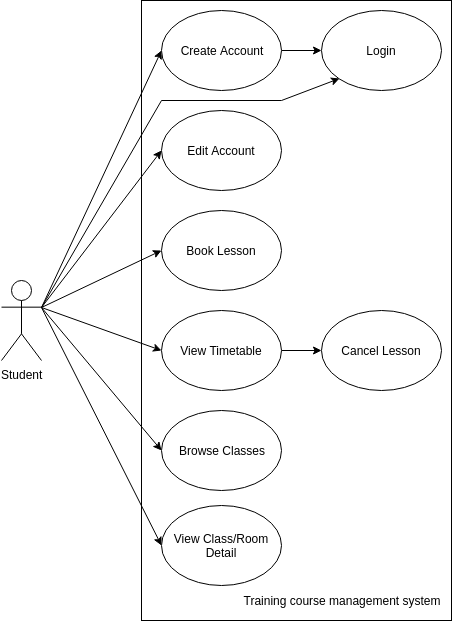

The diagram above was exported from draw.io. Its source (the exported page's mxGraphModel, read from the mxfile embedded in the PNG):
<mxGraphModel dx="1430" dy="760" grid="1" gridSize="10" guides="1" tooltips="1" connect="1" arrows="1" fold="1" page="1" pageScale="1" pageWidth="826" pageHeight="1169" background="#ffffff" math="0" shadow="0">
  <root>
    <mxCell id="0" />
    <mxCell id="1" parent="0" />
    <mxCell id="31" value="" style="whiteSpace=wrap;html=1;" vertex="1" parent="1">
      <mxGeometry x="180" width="310" height="620" as="geometry" />
    </mxCell>
    <mxCell id="14" style="rounded=0;html=1;exitX=1;exitY=0.3333333333333333;exitPerimeter=0;entryX=0;entryY=0.5;jettySize=auto;orthogonalLoop=1;" parent="1" source="2" target="11" edge="1">
      <mxGeometry relative="1" as="geometry" />
    </mxCell>
    <mxCell id="15" style="rounded=0;html=1;entryX=0;entryY=0.5;jettySize=auto;orthogonalLoop=1;exitX=1;exitY=0.3333333333333333;exitPerimeter=0;" parent="1" source="2" target="12" edge="1">
      <mxGeometry relative="1" as="geometry">
        <mxPoint x="120" y="180" as="sourcePoint" />
      </mxGeometry>
    </mxCell>
    <mxCell id="16" style="rounded=0;html=1;exitX=1;exitY=0.3333333333333333;exitPerimeter=0;entryX=0;entryY=0.5;jettySize=auto;orthogonalLoop=1;" parent="1" source="2" target="13" edge="1">
      <mxGeometry relative="1" as="geometry" />
    </mxCell>
    <mxCell id="20" style="edgeStyle=none;rounded=0;html=1;exitX=1;exitY=0.3333333333333333;exitPerimeter=0;entryX=0;entryY=0.5;jettySize=auto;orthogonalLoop=1;" parent="1" source="2" target="19" edge="1">
      <mxGeometry relative="1" as="geometry" />
    </mxCell>
    <mxCell id="24" style="edgeStyle=none;rounded=0;html=1;exitX=1;exitY=0.3333333333333333;exitPerimeter=0;entryX=0;entryY=1;jettySize=auto;orthogonalLoop=1;" parent="1" source="2" target="21" edge="1">
      <mxGeometry relative="1" as="geometry">
        <Array as="points">
          <mxPoint x="200" y="100" />
          <mxPoint x="320" y="100" />
        </Array>
      </mxGeometry>
    </mxCell>
    <mxCell id="28" style="edgeStyle=none;rounded=0;html=1;exitX=1;exitY=0.3333333333333333;exitPerimeter=0;entryX=0;entryY=0.5;jettySize=auto;orthogonalLoop=1;" parent="1" source="2" target="25" edge="1">
      <mxGeometry relative="1" as="geometry" />
    </mxCell>
    <mxCell id="30" style="edgeStyle=none;rounded=0;html=1;exitX=1;exitY=0.3333333333333333;exitPerimeter=0;entryX=0;entryY=0.5;jettySize=auto;orthogonalLoop=1;" parent="1" source="2" target="29" edge="1">
      <mxGeometry relative="1" as="geometry" />
    </mxCell>
    <mxCell id="2" value="Student&lt;div&gt;&lt;br&gt;&lt;/div&gt;" style="shape=umlActor;verticalLabelPosition=bottom;labelBackgroundColor=#ffffff;verticalAlign=top;html=1;" parent="1" vertex="1">
      <mxGeometry x="40" y="280" width="40" height="80" as="geometry" />
    </mxCell>
    <mxCell id="11" value="Edit Account" style="ellipse;whiteSpace=wrap;html=1;" parent="1" vertex="1">
      <mxGeometry x="200" y="110" width="120" height="80" as="geometry" />
    </mxCell>
    <mxCell id="12" value="Book Lesson" style="ellipse;whiteSpace=wrap;html=1;" parent="1" vertex="1">
      <mxGeometry x="200" y="210" width="120" height="80" as="geometry" />
    </mxCell>
    <mxCell id="18" style="edgeStyle=none;rounded=0;html=1;exitX=1;exitY=0.5;entryX=0;entryY=0.5;jettySize=auto;orthogonalLoop=1;" parent="1" source="13" target="17" edge="1">
      <mxGeometry relative="1" as="geometry" />
    </mxCell>
    <mxCell id="13" value="View Timetable" style="ellipse;whiteSpace=wrap;html=1;" parent="1" vertex="1">
      <mxGeometry x="200" y="310" width="120" height="80" as="geometry" />
    </mxCell>
    <mxCell id="17" value="Cancel Lesson" style="ellipse;whiteSpace=wrap;html=1;" parent="1" vertex="1">
      <mxGeometry x="360" y="310" width="120" height="80" as="geometry" />
    </mxCell>
    <mxCell id="22" style="edgeStyle=none;rounded=0;html=1;exitX=1;exitY=0.5;entryX=0;entryY=0.5;jettySize=auto;orthogonalLoop=1;" parent="1" source="19" target="21" edge="1">
      <mxGeometry relative="1" as="geometry" />
    </mxCell>
    <mxCell id="19" value="Create Account" style="ellipse;whiteSpace=wrap;html=1;" parent="1" vertex="1">
      <mxGeometry x="200" y="10" width="120" height="80" as="geometry" />
    </mxCell>
    <mxCell id="21" value="Login" style="ellipse;whiteSpace=wrap;html=1;" parent="1" vertex="1">
      <mxGeometry x="360" y="10" width="120" height="80" as="geometry" />
    </mxCell>
    <mxCell id="25" value="Browse Classes" style="ellipse;whiteSpace=wrap;html=1;" parent="1" vertex="1">
      <mxGeometry x="200" y="410" width="120" height="80" as="geometry" />
    </mxCell>
    <mxCell id="29" value="View Class/Room Detail" style="ellipse;whiteSpace=wrap;html=1;" parent="1" vertex="1">
      <mxGeometry x="200" y="505" width="120" height="80" as="geometry" />
    </mxCell>
    <mxCell id="32" value="Training course management system" style="text;html=1;strokeColor=none;fillColor=none;align=center;verticalAlign=middle;whiteSpace=wrap;" vertex="1" parent="1">
      <mxGeometry x="280" y="590" width="200" height="20" as="geometry" />
    </mxCell>
  </root>
</mxGraphModel>